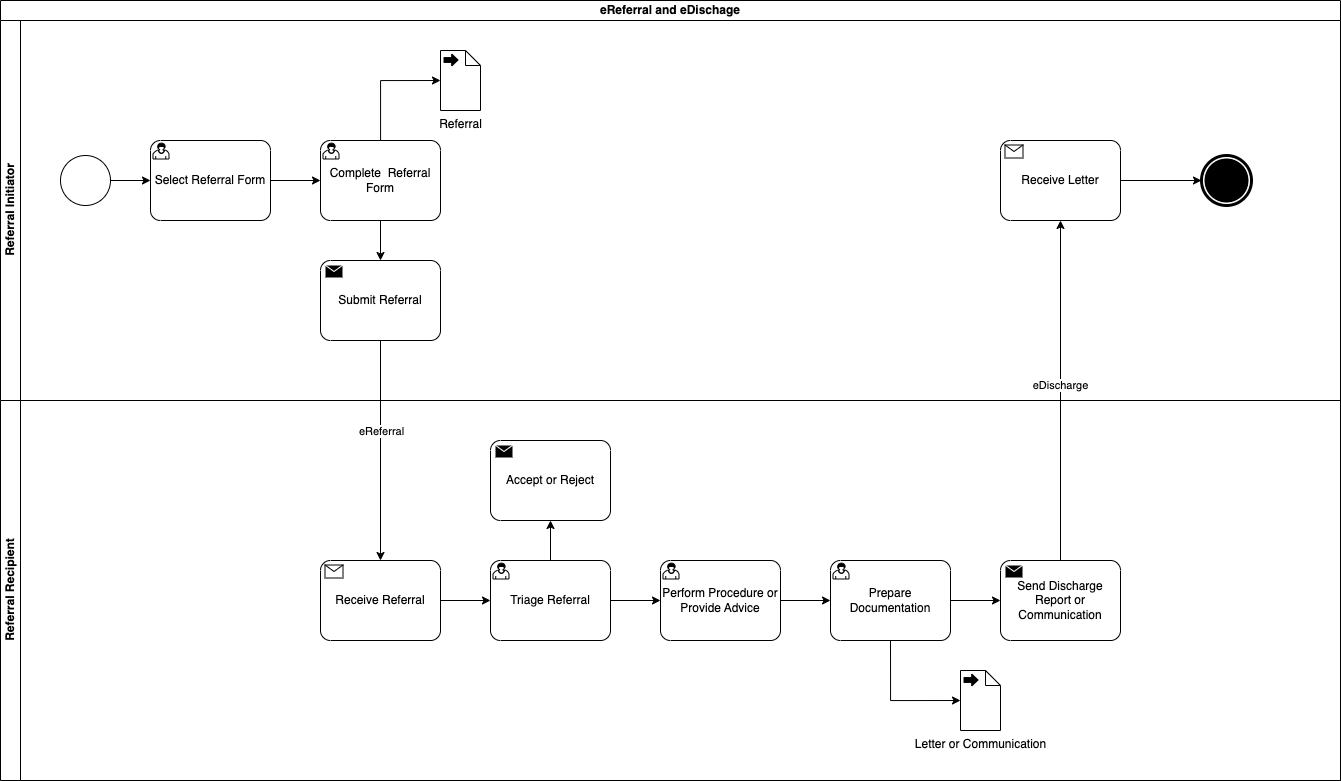

The diagram above was exported from draw.io. Its source (the exported page's mxGraphModel, read from the mxfile embedded in the PNG):
<mxGraphModel dx="1445" dy="735" grid="1" gridSize="10" guides="1" tooltips="1" connect="1" arrows="1" fold="1" page="1" pageScale="1" pageWidth="827" pageHeight="1169" math="0" shadow="0">
  <root>
    <mxCell id="0" />
    <mxCell id="1" parent="0" />
    <mxCell id="g5N9hE3hsBz0X4arDoTH-1" value="eReferral and eDischage" style="swimlane;html=1;childLayout=stackLayout;resizeParent=1;resizeParentMax=0;horizontal=1;startSize=20;horizontalStack=0;whiteSpace=wrap;" parent="1" vertex="1">
      <mxGeometry x="40" y="40" width="1340" height="780" as="geometry" />
    </mxCell>
    <mxCell id="g5N9hE3hsBz0X4arDoTH-2" value="Referral Initiator" style="swimlane;html=1;startSize=20;horizontal=0;" parent="g5N9hE3hsBz0X4arDoTH-1" vertex="1">
      <mxGeometry y="20" width="1340" height="380" as="geometry" />
    </mxCell>
    <mxCell id="g5N9hE3hsBz0X4arDoTH-3" value="" style="edgeStyle=orthogonalEdgeStyle;rounded=0;orthogonalLoop=1;jettySize=auto;html=1;entryX=0;entryY=0.5;entryDx=0;entryDy=0;entryPerimeter=0;" parent="g5N9hE3hsBz0X4arDoTH-2" source="g5N9hE3hsBz0X4arDoTH-4" target="g5N9hE3hsBz0X4arDoTH-6" edge="1">
      <mxGeometry relative="1" as="geometry">
        <mxPoint x="155" y="160" as="targetPoint" />
      </mxGeometry>
    </mxCell>
    <mxCell id="g5N9hE3hsBz0X4arDoTH-4" value="" style="points=[[0.145,0.145,0],[0.5,0,0],[0.855,0.145,0],[1,0.5,0],[0.855,0.855,0],[0.5,1,0],[0.145,0.855,0],[0,0.5,0]];shape=mxgraph.bpmn.event;html=1;verticalLabelPosition=bottom;labelBackgroundColor=#ffffff;verticalAlign=top;align=center;perimeter=ellipsePerimeter;outlineConnect=0;aspect=fixed;outline=standard;symbol=general;" parent="g5N9hE3hsBz0X4arDoTH-2" vertex="1">
      <mxGeometry x="60" y="135" width="50" height="50" as="geometry" />
    </mxCell>
    <mxCell id="g5N9hE3hsBz0X4arDoTH-5" style="edgeStyle=orthogonalEdgeStyle;rounded=0;orthogonalLoop=1;jettySize=auto;html=1;" parent="g5N9hE3hsBz0X4arDoTH-2" source="g5N9hE3hsBz0X4arDoTH-6" target="g5N9hE3hsBz0X4arDoTH-8" edge="1">
      <mxGeometry relative="1" as="geometry" />
    </mxCell>
    <mxCell id="g5N9hE3hsBz0X4arDoTH-6" value="Select Referral Form" style="points=[[0.25,0,0],[0.5,0,0],[0.75,0,0],[1,0.25,0],[1,0.5,0],[1,0.75,0],[0.75,1,0],[0.5,1,0],[0.25,1,0],[0,0.75,0],[0,0.5,0],[0,0.25,0]];shape=mxgraph.bpmn.task2;whiteSpace=wrap;rectStyle=rounded;size=10;html=1;container=1;expand=0;collapsible=0;taskMarker=user;" parent="g5N9hE3hsBz0X4arDoTH-2" vertex="1">
      <mxGeometry x="150" y="120" width="120" height="80" as="geometry" />
    </mxCell>
    <mxCell id="g5N9hE3hsBz0X4arDoTH-8" value="Complete&amp;nbsp; Referral Form" style="points=[[0.25,0,0],[0.5,0,0],[0.75,0,0],[1,0.25,0],[1,0.5,0],[1,0.75,0],[0.75,1,0],[0.5,1,0],[0.25,1,0],[0,0.75,0],[0,0.5,0],[0,0.25,0]];shape=mxgraph.bpmn.task2;whiteSpace=wrap;rectStyle=rounded;size=10;html=1;container=1;expand=0;collapsible=0;taskMarker=user;" parent="g5N9hE3hsBz0X4arDoTH-2" vertex="1">
      <mxGeometry x="320" y="120" width="120" height="80" as="geometry" />
    </mxCell>
    <mxCell id="g5N9hE3hsBz0X4arDoTH-9" value="Submit Referral" style="points=[[0.25,0,0],[0.5,0,0],[0.75,0,0],[1,0.25,0],[1,0.5,0],[1,0.75,0],[0.75,1,0],[0.5,1,0],[0.25,1,0],[0,0.75,0],[0,0.5,0],[0,0.25,0]];shape=mxgraph.bpmn.task2;whiteSpace=wrap;rectStyle=rounded;size=10;html=1;container=1;expand=0;collapsible=0;taskMarker=send;" parent="g5N9hE3hsBz0X4arDoTH-2" vertex="1">
      <mxGeometry x="320" y="240" width="120" height="80" as="geometry" />
    </mxCell>
    <mxCell id="g5N9hE3hsBz0X4arDoTH-10" style="edgeStyle=orthogonalEdgeStyle;rounded=0;orthogonalLoop=1;jettySize=auto;html=1;entryX=0.5;entryY=0;entryDx=0;entryDy=0;entryPerimeter=0;" parent="g5N9hE3hsBz0X4arDoTH-2" source="g5N9hE3hsBz0X4arDoTH-8" target="g5N9hE3hsBz0X4arDoTH-9" edge="1">
      <mxGeometry relative="1" as="geometry" />
    </mxCell>
    <mxCell id="g5N9hE3hsBz0X4arDoTH-11" value="Referral" style="shape=mxgraph.bpmn.data2;labelPosition=center;verticalLabelPosition=bottom;align=center;verticalAlign=top;size=15;html=1;bpmnTransferType=output;" parent="g5N9hE3hsBz0X4arDoTH-2" vertex="1">
      <mxGeometry x="440" y="30" width="40" height="60" as="geometry" />
    </mxCell>
    <mxCell id="g5N9hE3hsBz0X4arDoTH-12" style="edgeStyle=orthogonalEdgeStyle;rounded=0;orthogonalLoop=1;jettySize=auto;html=1;entryX=0;entryY=0.5;entryDx=0;entryDy=0;entryPerimeter=0;" parent="g5N9hE3hsBz0X4arDoTH-2" source="g5N9hE3hsBz0X4arDoTH-8" target="g5N9hE3hsBz0X4arDoTH-11" edge="1">
      <mxGeometry relative="1" as="geometry" />
    </mxCell>
    <mxCell id="g5N9hE3hsBz0X4arDoTH-19" value="Receive Letter" style="points=[[0.25,0,0],[0.5,0,0],[0.75,0,0],[1,0.25,0],[1,0.5,0],[1,0.75,0],[0.75,1,0],[0.5,1,0],[0.25,1,0],[0,0.75,0],[0,0.5,0],[0,0.25,0]];shape=mxgraph.bpmn.task2;whiteSpace=wrap;rectStyle=rounded;size=10;html=1;container=1;expand=0;collapsible=0;taskMarker=receive;" parent="g5N9hE3hsBz0X4arDoTH-2" vertex="1">
      <mxGeometry x="1000" y="120" width="120" height="80" as="geometry" />
    </mxCell>
    <mxCell id="g5N9hE3hsBz0X4arDoTH-20" value="" style="points=[[0.145,0.145,0],[0.5,0,0],[0.855,0.145,0],[1,0.5,0],[0.855,0.855,0],[0.5,1,0],[0.145,0.855,0],[0,0.5,0]];shape=mxgraph.bpmn.event;html=1;verticalLabelPosition=bottom;labelBackgroundColor=#ffffff;verticalAlign=top;align=center;perimeter=ellipsePerimeter;outlineConnect=0;aspect=fixed;outline=end;symbol=terminate;" parent="g5N9hE3hsBz0X4arDoTH-2" vertex="1">
      <mxGeometry x="1201" y="135" width="50" height="50" as="geometry" />
    </mxCell>
    <mxCell id="g5N9hE3hsBz0X4arDoTH-21" style="edgeStyle=orthogonalEdgeStyle;rounded=0;orthogonalLoop=1;jettySize=auto;html=1;" parent="g5N9hE3hsBz0X4arDoTH-2" source="g5N9hE3hsBz0X4arDoTH-19" target="g5N9hE3hsBz0X4arDoTH-20" edge="1">
      <mxGeometry relative="1" as="geometry" />
    </mxCell>
    <mxCell id="g5N9hE3hsBz0X4arDoTH-22" value="Referral Recipient" style="swimlane;html=1;startSize=20;horizontal=0;" parent="g5N9hE3hsBz0X4arDoTH-1" vertex="1">
      <mxGeometry y="400" width="1340" height="380" as="geometry" />
    </mxCell>
    <mxCell id="PTeG42SvYrZNoQo3uG_o-3" style="edgeStyle=orthogonalEdgeStyle;rounded=0;orthogonalLoop=1;jettySize=auto;html=1;" edge="1" parent="g5N9hE3hsBz0X4arDoTH-22" source="g5N9hE3hsBz0X4arDoTH-23" target="g5N9hE3hsBz0X4arDoTH-24">
      <mxGeometry relative="1" as="geometry" />
    </mxCell>
    <mxCell id="g5N9hE3hsBz0X4arDoTH-23" value="Receive Referral" style="points=[[0.25,0,0],[0.5,0,0],[0.75,0,0],[1,0.25,0],[1,0.5,0],[1,0.75,0],[0.75,1,0],[0.5,1,0],[0.25,1,0],[0,0.75,0],[0,0.5,0],[0,0.25,0]];shape=mxgraph.bpmn.task2;whiteSpace=wrap;rectStyle=rounded;size=10;html=1;container=1;expand=0;collapsible=0;taskMarker=receive;" parent="g5N9hE3hsBz0X4arDoTH-22" vertex="1">
      <mxGeometry x="320" y="160" width="120" height="80" as="geometry" />
    </mxCell>
    <mxCell id="g5N9hE3hsBz0X4arDoTH-24" value="Triage Referral" style="points=[[0.25,0,0],[0.5,0,0],[0.75,0,0],[1,0.25,0],[1,0.5,0],[1,0.75,0],[0.75,1,0],[0.5,1,0],[0.25,1,0],[0,0.75,0],[0,0.5,0],[0,0.25,0]];shape=mxgraph.bpmn.task2;whiteSpace=wrap;rectStyle=rounded;size=10;html=1;container=1;expand=0;collapsible=0;taskMarker=user;" parent="g5N9hE3hsBz0X4arDoTH-22" vertex="1">
      <mxGeometry x="490" y="160" width="120" height="80" as="geometry" />
    </mxCell>
    <mxCell id="g5N9hE3hsBz0X4arDoTH-25" style="edgeStyle=orthogonalEdgeStyle;rounded=0;orthogonalLoop=1;jettySize=auto;html=1;entryX=0;entryY=0.5;entryDx=0;entryDy=0;entryPerimeter=0;" parent="g5N9hE3hsBz0X4arDoTH-22" source="g5N9hE3hsBz0X4arDoTH-24" target="g5N9hE3hsBz0X4arDoTH-26" edge="1">
      <mxGeometry relative="1" as="geometry">
        <mxPoint x="780" y="200" as="sourcePoint" />
      </mxGeometry>
    </mxCell>
    <mxCell id="g5N9hE3hsBz0X4arDoTH-26" value="Perform Procedure or Provide Advice" style="points=[[0.25,0,0],[0.5,0,0],[0.75,0,0],[1,0.25,0],[1,0.5,0],[1,0.75,0],[0.75,1,0],[0.5,1,0],[0.25,1,0],[0,0.75,0],[0,0.5,0],[0,0.25,0]];shape=mxgraph.bpmn.task2;whiteSpace=wrap;rectStyle=rounded;size=10;html=1;container=1;expand=0;collapsible=0;taskMarker=user;" parent="g5N9hE3hsBz0X4arDoTH-22" vertex="1">
      <mxGeometry x="660" y="160" width="120" height="80" as="geometry" />
    </mxCell>
    <mxCell id="g5N9hE3hsBz0X4arDoTH-27" value="Prepare Documentation" style="points=[[0.25,0,0],[0.5,0,0],[0.75,0,0],[1,0.25,0],[1,0.5,0],[1,0.75,0],[0.75,1,0],[0.5,1,0],[0.25,1,0],[0,0.75,0],[0,0.5,0],[0,0.25,0]];shape=mxgraph.bpmn.task2;whiteSpace=wrap;rectStyle=rounded;size=10;html=1;container=1;expand=0;collapsible=0;taskMarker=user;" parent="g5N9hE3hsBz0X4arDoTH-22" vertex="1">
      <mxGeometry x="830" y="160" width="120" height="80" as="geometry" />
    </mxCell>
    <mxCell id="g5N9hE3hsBz0X4arDoTH-28" style="edgeStyle=orthogonalEdgeStyle;rounded=0;orthogonalLoop=1;jettySize=auto;html=1;entryX=0;entryY=0.5;entryDx=0;entryDy=0;entryPerimeter=0;" parent="g5N9hE3hsBz0X4arDoTH-22" source="g5N9hE3hsBz0X4arDoTH-26" target="g5N9hE3hsBz0X4arDoTH-27" edge="1">
      <mxGeometry relative="1" as="geometry" />
    </mxCell>
    <mxCell id="g5N9hE3hsBz0X4arDoTH-29" value="Send Discharge Report or Communication" style="points=[[0.25,0,0],[0.5,0,0],[0.75,0,0],[1,0.25,0],[1,0.5,0],[1,0.75,0],[0.75,1,0],[0.5,1,0],[0.25,1,0],[0,0.75,0],[0,0.5,0],[0,0.25,0]];shape=mxgraph.bpmn.task2;whiteSpace=wrap;rectStyle=rounded;size=10;html=1;container=1;expand=0;collapsible=0;taskMarker=send;" parent="g5N9hE3hsBz0X4arDoTH-22" vertex="1">
      <mxGeometry x="1000" y="160" width="120" height="80" as="geometry" />
    </mxCell>
    <mxCell id="g5N9hE3hsBz0X4arDoTH-30" style="edgeStyle=orthogonalEdgeStyle;rounded=0;orthogonalLoop=1;jettySize=auto;html=1;entryX=0;entryY=0.5;entryDx=0;entryDy=0;entryPerimeter=0;" parent="g5N9hE3hsBz0X4arDoTH-22" source="g5N9hE3hsBz0X4arDoTH-27" target="g5N9hE3hsBz0X4arDoTH-29" edge="1">
      <mxGeometry relative="1" as="geometry" />
    </mxCell>
    <mxCell id="g5N9hE3hsBz0X4arDoTH-31" value="Letter or Communication" style="shape=mxgraph.bpmn.data2;labelPosition=center;verticalLabelPosition=bottom;align=center;verticalAlign=top;size=15;html=1;bpmnTransferType=output;" parent="g5N9hE3hsBz0X4arDoTH-22" vertex="1">
      <mxGeometry x="960" y="270" width="40" height="60" as="geometry" />
    </mxCell>
    <mxCell id="g5N9hE3hsBz0X4arDoTH-32" style="edgeStyle=orthogonalEdgeStyle;rounded=0;orthogonalLoop=1;jettySize=auto;html=1;entryX=0;entryY=0.5;entryDx=0;entryDy=0;entryPerimeter=0;exitX=0.5;exitY=1;exitDx=0;exitDy=0;exitPerimeter=0;" parent="g5N9hE3hsBz0X4arDoTH-22" source="g5N9hE3hsBz0X4arDoTH-27" target="g5N9hE3hsBz0X4arDoTH-31" edge="1">
      <mxGeometry relative="1" as="geometry">
        <Array as="points">
          <mxPoint x="890" y="300" />
        </Array>
      </mxGeometry>
    </mxCell>
    <mxCell id="PTeG42SvYrZNoQo3uG_o-4" value="Accept or Reject" style="points=[[0.25,0,0],[0.5,0,0],[0.75,0,0],[1,0.25,0],[1,0.5,0],[1,0.75,0],[0.75,1,0],[0.5,1,0],[0.25,1,0],[0,0.75,0],[0,0.5,0],[0,0.25,0]];shape=mxgraph.bpmn.task2;whiteSpace=wrap;rectStyle=rounded;size=10;html=1;container=1;expand=0;collapsible=0;taskMarker=send;bpmnShapeType=task;" vertex="1" parent="g5N9hE3hsBz0X4arDoTH-22">
      <mxGeometry x="490" y="40" width="120" height="80" as="geometry" />
    </mxCell>
    <mxCell id="PTeG42SvYrZNoQo3uG_o-5" style="edgeStyle=orthogonalEdgeStyle;rounded=0;orthogonalLoop=1;jettySize=auto;html=1;entryX=0.5;entryY=1;entryDx=0;entryDy=0;entryPerimeter=0;" edge="1" parent="g5N9hE3hsBz0X4arDoTH-22" source="g5N9hE3hsBz0X4arDoTH-24" target="PTeG42SvYrZNoQo3uG_o-4">
      <mxGeometry relative="1" as="geometry" />
    </mxCell>
    <mxCell id="g5N9hE3hsBz0X4arDoTH-34" style="edgeStyle=orthogonalEdgeStyle;rounded=0;orthogonalLoop=1;jettySize=auto;html=1;" parent="g5N9hE3hsBz0X4arDoTH-1" source="g5N9hE3hsBz0X4arDoTH-9" target="g5N9hE3hsBz0X4arDoTH-23" edge="1">
      <mxGeometry relative="1" as="geometry" />
    </mxCell>
    <mxCell id="g5N9hE3hsBz0X4arDoTH-35" value="eReferral" style="edgeLabel;html=1;align=center;verticalAlign=middle;resizable=0;points=[];" parent="g5N9hE3hsBz0X4arDoTH-34" connectable="0" vertex="1">
      <mxGeometry x="-0.1778" relative="1" as="geometry">
        <mxPoint as="offset" />
      </mxGeometry>
    </mxCell>
    <mxCell id="g5N9hE3hsBz0X4arDoTH-38" style="edgeStyle=orthogonalEdgeStyle;rounded=0;orthogonalLoop=1;jettySize=auto;html=1;entryX=0.5;entryY=1;entryDx=0;entryDy=0;entryPerimeter=0;exitX=0.5;exitY=0;exitDx=0;exitDy=0;exitPerimeter=0;" parent="g5N9hE3hsBz0X4arDoTH-1" source="g5N9hE3hsBz0X4arDoTH-29" target="g5N9hE3hsBz0X4arDoTH-19" edge="1">
      <mxGeometry relative="1" as="geometry">
        <mxPoint x="1090" y="470" as="sourcePoint" />
        <mxPoint x="1190" y="220" as="targetPoint" />
      </mxGeometry>
    </mxCell>
    <mxCell id="g5N9hE3hsBz0X4arDoTH-39" value="eDischarge" style="edgeLabel;html=1;align=center;verticalAlign=middle;resizable=0;points=[];" parent="g5N9hE3hsBz0X4arDoTH-38" connectable="0" vertex="1">
      <mxGeometry x="0.0381" y="1" relative="1" as="geometry">
        <mxPoint as="offset" />
      </mxGeometry>
    </mxCell>
  </root>
</mxGraphModel>